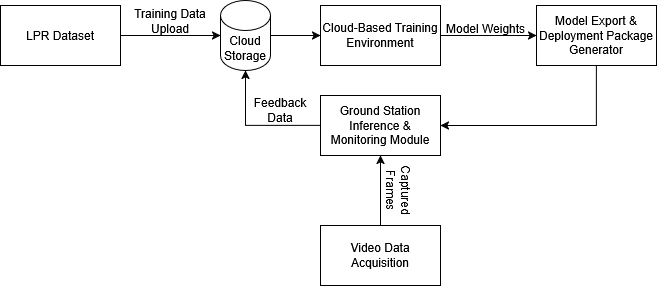

The diagram above was exported from draw.io. Its source (the exported page's mxGraphModel, read from the mxfile embedded in the PNG):
<mxGraphModel dx="946" dy="572" grid="0" gridSize="10" guides="1" tooltips="1" connect="1" arrows="1" fold="1" page="1" pageScale="1" pageWidth="850" pageHeight="1100" background="none" math="0" shadow="0">
  <root>
    <mxCell id="0" />
    <mxCell id="1" parent="0" />
    <mxCell id="a66tlZqYyCXVKArChpIK-5" value="" style="edgeStyle=orthogonalEdgeStyle;rounded=0;orthogonalLoop=1;jettySize=auto;html=1;" edge="1" parent="1" source="a66tlZqYyCXVKArChpIK-1" target="a66tlZqYyCXVKArChpIK-2">
      <mxGeometry relative="1" as="geometry" />
    </mxCell>
    <mxCell id="a66tlZqYyCXVKArChpIK-1" value="Cloud Storage" style="shape=cylinder3;whiteSpace=wrap;html=1;boundedLbl=1;backgroundOutline=1;size=15;" vertex="1" parent="1">
      <mxGeometry x="330" y="235" width="50" height="70" as="geometry" />
    </mxCell>
    <mxCell id="a66tlZqYyCXVKArChpIK-7" value="" style="edgeStyle=orthogonalEdgeStyle;rounded=0;orthogonalLoop=1;jettySize=auto;html=1;" edge="1" parent="1" source="a66tlZqYyCXVKArChpIK-2" target="a66tlZqYyCXVKArChpIK-6">
      <mxGeometry relative="1" as="geometry" />
    </mxCell>
    <mxCell id="a66tlZqYyCXVKArChpIK-2" value="&lt;span class=&quot;a_GcMg font-feature-liga-off font-feature-clig-off font-feature-calt-off text-decoration-none text-strikethrough-none&quot; style=&quot;color: rgba(0,0,0,var(--O42jJQ,1)); caret-color: rgb(0, 0, 0); --Ys-XuQ: none; font-weight: 400; font-style: normal; font-kerning: normal;&quot;&gt;Cloud-Based Training Environment&lt;/span&gt;" style="rounded=0;whiteSpace=wrap;html=1;" vertex="1" parent="1">
      <mxGeometry x="430" y="240" width="120" height="60" as="geometry" />
    </mxCell>
    <mxCell id="a66tlZqYyCXVKArChpIK-4" value="" style="edgeStyle=orthogonalEdgeStyle;rounded=0;orthogonalLoop=1;jettySize=auto;html=1;" edge="1" parent="1" source="a66tlZqYyCXVKArChpIK-3" target="a66tlZqYyCXVKArChpIK-1">
      <mxGeometry relative="1" as="geometry" />
    </mxCell>
    <mxCell id="a66tlZqYyCXVKArChpIK-3" value="&lt;span class=&quot;a_GcMg font-feature-liga-off font-feature-clig-off font-feature-calt-off text-decoration-none text-strikethrough-none&quot; style=&quot;color: rgba(0,0,0,var(--O42jJQ,1)); caret-color: rgb(0, 0, 0); --Ys-XuQ: none; font-weight: 400; font-style: normal; font-kerning: none;&quot;&gt;LPR Dataset&lt;/span&gt;" style="rounded=0;whiteSpace=wrap;html=1;" vertex="1" parent="1">
      <mxGeometry x="110" y="240" width="120" height="60" as="geometry" />
    </mxCell>
    <mxCell id="a66tlZqYyCXVKArChpIK-17" style="edgeStyle=orthogonalEdgeStyle;rounded=0;orthogonalLoop=1;jettySize=auto;html=1;entryX=1;entryY=0.5;entryDx=0;entryDy=0;exitX=0.5;exitY=1;exitDx=0;exitDy=0;" edge="1" parent="1" source="a66tlZqYyCXVKArChpIK-6" target="a66tlZqYyCXVKArChpIK-8">
      <mxGeometry relative="1" as="geometry">
        <Array as="points">
          <mxPoint x="706" y="360" />
        </Array>
      </mxGeometry>
    </mxCell>
    <mxCell id="a66tlZqYyCXVKArChpIK-6" value="&lt;span class=&quot;a_GcMg font-feature-liga-off font-feature-clig-off font-feature-calt-off text-decoration-none text-strikethrough-none&quot; style=&quot;color: rgba(0,0,0,var(--O42jJQ,1)); caret-color: rgb(0, 0, 0); --Ys-XuQ: none; font-weight: 400; font-style: normal; font-kerning: normal;&quot;&gt;Model Export &amp;amp; Deployment Package Generator&lt;/span&gt;" style="rounded=0;whiteSpace=wrap;html=1;" vertex="1" parent="1">
      <mxGeometry x="646" y="240" width="120" height="60" as="geometry" />
    </mxCell>
    <mxCell id="a66tlZqYyCXVKArChpIK-8" value="&lt;span class=&quot;a_GcMg font-feature-liga-off font-feature-clig-off font-feature-calt-off text-decoration-none text-strikethrough-none&quot; style=&quot;color: rgba(0,0,0,var(--O42jJQ,1)); caret-color: rgb(0, 0, 0); --Ys-XuQ: none; font-weight: 400; font-style: normal; font-kerning: normal;&quot;&gt;Ground Station Inference &amp;amp; Monitoring Module&lt;/span&gt;" style="rounded=0;whiteSpace=wrap;html=1;" vertex="1" parent="1">
      <mxGeometry x="430" y="330" width="120" height="60" as="geometry" />
    </mxCell>
    <mxCell id="a66tlZqYyCXVKArChpIK-10" style="edgeStyle=orthogonalEdgeStyle;rounded=0;orthogonalLoop=1;jettySize=auto;html=1;entryX=0.5;entryY=1;entryDx=0;entryDy=0;entryPerimeter=0;" edge="1" parent="1" source="a66tlZqYyCXVKArChpIK-8" target="a66tlZqYyCXVKArChpIK-1">
      <mxGeometry relative="1" as="geometry" />
    </mxCell>
    <mxCell id="a66tlZqYyCXVKArChpIK-12" value="" style="edgeStyle=orthogonalEdgeStyle;rounded=0;orthogonalLoop=1;jettySize=auto;html=1;" edge="1" parent="1" source="a66tlZqYyCXVKArChpIK-11" target="a66tlZqYyCXVKArChpIK-8">
      <mxGeometry relative="1" as="geometry" />
    </mxCell>
    <mxCell id="a66tlZqYyCXVKArChpIK-11" value="&lt;span class=&quot;a_GcMg font-feature-liga-off font-feature-clig-off font-feature-calt-off text-decoration-none text-strikethrough-none&quot; style=&quot;color: rgba(0,0,0,var(--O42jJQ,1)); caret-color: rgb(0, 0, 0); --Ys-XuQ: none; font-weight: 400; font-style: normal; font-kerning: normal;&quot;&gt;Video Data Acquisition&lt;/span&gt;" style="rounded=0;whiteSpace=wrap;html=1;" vertex="1" parent="1">
      <mxGeometry x="430" y="460" width="120" height="60" as="geometry" />
    </mxCell>
    <mxCell id="a66tlZqYyCXVKArChpIK-13" value="Feedback Data" style="text;html=1;whiteSpace=wrap;strokeColor=none;fillColor=none;align=center;verticalAlign=middle;rounded=0;" vertex="1" parent="1">
      <mxGeometry x="355" y="330" width="70" height="30" as="geometry" />
    </mxCell>
    <mxCell id="a66tlZqYyCXVKArChpIK-14" value="&lt;div align=&quot;center&quot;&gt;Training Data Upload&lt;/div&gt;" style="text;whiteSpace=wrap;html=1;align=center;" vertex="1" parent="1">
      <mxGeometry x="240" y="235" width="80" height="35" as="geometry" />
    </mxCell>
    <mxCell id="a66tlZqYyCXVKArChpIK-15" value="Model Weights" style="text;whiteSpace=wrap;html=1;" vertex="1" parent="1">
      <mxGeometry x="554" y="250" width="84" height="23" as="geometry" />
    </mxCell>
    <mxCell id="a66tlZqYyCXVKArChpIK-16" value="&lt;div align=&quot;center&quot;&gt;Captured Frames&lt;/div&gt;" style="text;whiteSpace=wrap;html=1;rotation=90;align=center;" vertex="1" parent="1">
      <mxGeometry x="485" y="410" width="60" height="30" as="geometry" />
    </mxCell>
  </root>
</mxGraphModel>